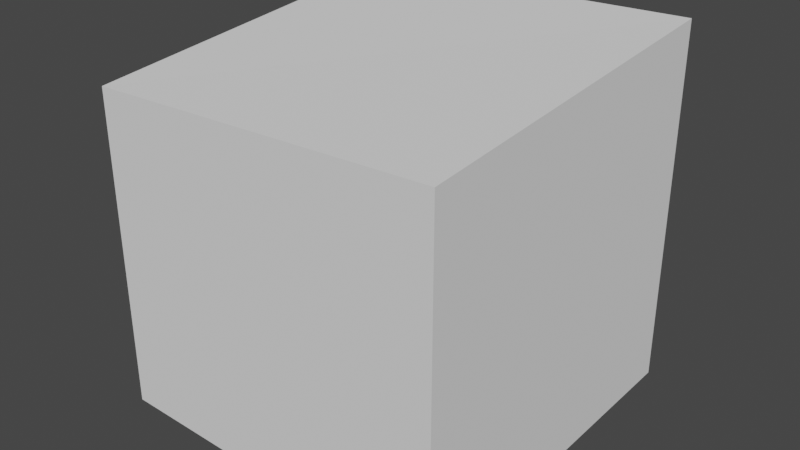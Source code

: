 # Source: Cube.blend  (saved by Blender 3.4.6; exported with 4.5.12 LTS)
import bpy
from mathutils import Matrix  # noqa: F401  (used for matrix-valued properties, if any)

bpy.ops.wm.read_factory_settings(use_empty=True)
scene = bpy.context.scene
scene.name = 'Scene'

# ---- collections
col_cube_hollow = bpy.data.collections.new('Cube Hollow'); scene.collection.children.link(col_cube_hollow)

# ---- world
world_world = bpy.data.worlds.new('World'); scene.world = world_world
world_world.use_nodes = True; world_world.node_tree.nodes.clear()
_N = world_world.node_tree.nodes; _L = world_world.node_tree.links
n0 = _N.new('ShaderNodeOutputWorld'); n0.name = 'World Output'; n0.location = (300, 300)
n1 = _N.new('ShaderNodeBackground'); n1.name = 'Background'; n1.location = (10, 300)
n1.inputs[0].default_value = (0.05088, 0.05088, 0.05088, 1.0)
_L.new(n1.outputs[0], n0.inputs[0])
n0.is_active_output = True
world_world.color = (0.05088, 0.05088, 0.05088)
world_world.use_sun_shadow = False
world_world.sun_shadow_jitter_overblur = 0.0

# ---- meshes
me_cube_005 = bpy.data.meshes.new('Cube.005')
me_cube_005.from_pydata([(-0.1879, -0.1879, -0.1808), (-0.1879, -0.1879, 0.1589), (-0.1879, 0.1879, -0.1808), (-0.1879, 0.1879, 0.1949), (0.1879, -0.1879, -0.1903), (0.1879, -0.1879, 0.1727), (0.1879, 0.1879, -0.1808), (0.1879, 0.1879, 0.2063)], [], [(0, 1, 3, 2), (2, 3, 7, 6), (6, 7, 5, 4), (4, 5, 1, 0), (2, 6, 4, 0), (7, 3, 1, 5)])
_uv = me_cube_005.uv_layers.new(name='UVMap')
_uv.uv.foreach_set('vector', [0.375, 0.0, 0.625, 0.0, 0.625, 0.25, 0.375, 0.25, 0.375, 0.25, 0.625, 0.25, 0.625, 0.5, 0.375, 0.5, 0.375, 0.5, 0.625, 0.5, 0.625, 0.75, 0.375, 0.75, 0.375, 0.75, 0.625, 0.75, 0.625, 1.0, 0.375, 1.0, 0.125, 0.5, 0.375, 0.5, 0.375, 0.75, 0.125, 0.75, 0.625, 0.5, 0.875, 0.5, 0.875, 0.75, 0.625, 0.75])
me_cube_005.update()

# ---- objects
ob_cube = bpy.data.objects.new('Cube', me_cube_005)

# ---- transforms, parenting, visibility, modifiers, constraints
ob_cube.location = (0.0, 0.0, 0.0)

# ---- collection membership
col_cube_hollow.objects.link(ob_cube)

# ---- scene / render settings (as saved in the file)
scene.frame_start = 1; scene.frame_end = 250; scene.frame_set(1)
scene.render.engine = 'BLENDER_EEVEE_NEXT'
scene.cycles.sampling_pattern = 'TABULATED_SOBOL'
scene.cycles.use_light_tree = False
scene.view_settings.view_transform = 'Filmic'
bpy.context.view_layer.update()

# ---- added for rendering (the .blend has no active camera and no usable light): camera, sun
cam_auto = bpy.data.cameras.new('AutoCamera')
cam_auto.lens = 50.0
cam_auto.sensor_width = 36.0
cam_auto.clip_end = 1000.0
ob_auto_camera = bpy.data.objects.new('AutoCamera', cam_auto)
scene.collection.objects.link(ob_auto_camera)
ob_auto_camera.location = (0.613508, -0.73621, 0.498781)
ob_auto_camera.rotation_euler = (1.09748, -7.21219e-08, 0.694738)
scene.camera = ob_auto_camera
light_auto_sun = bpy.data.lights.new('AutoSun', 'SUN')
light_auto_sun.energy = 3.0
light_auto_sun.angle = 0.0523599
ob_auto_sun = bpy.data.objects.new('AutoSun', light_auto_sun)
scene.collection.objects.link(ob_auto_sun)
ob_auto_sun.rotation_euler = (0.872665, 0.174533, 0.523599)
bpy.context.view_layer.update()

